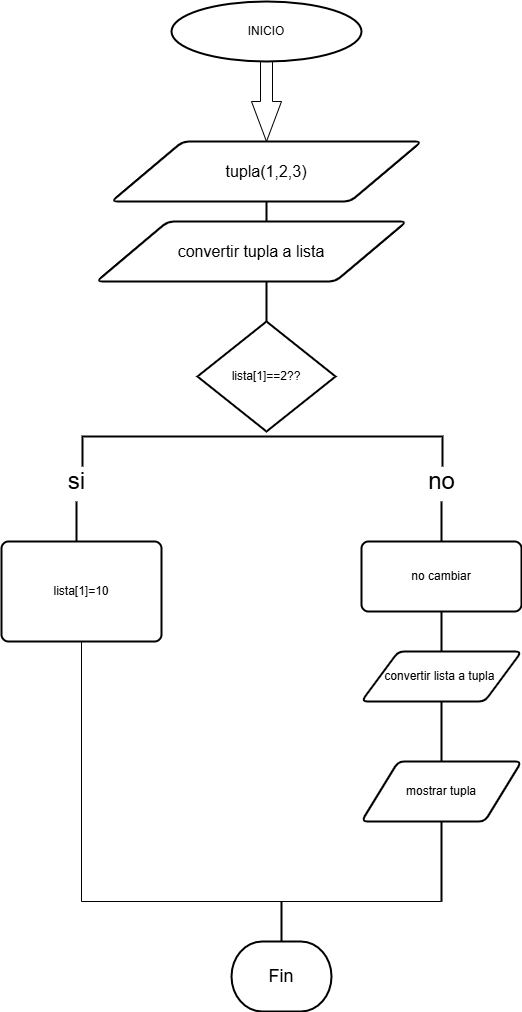

The diagram above was exported from draw.io. Its source (the exported page's mxGraphModel, read from the mxfile embedded in the PNG):
<mxGraphModel dx="1042" dy="510" grid="1" gridSize="10" guides="1" tooltips="1" connect="1" arrows="1" fold="1" page="1" pageScale="1" pageWidth="827" pageHeight="1169" math="0" shadow="0">
  <root>
    <mxCell id="0" />
    <mxCell id="1" parent="0" />
    <mxCell id="D8EgAGg_tOP6zljfIVVe-4" value="" style="html=1;shadow=0;dashed=0;align=center;verticalAlign=middle;shape=mxgraph.arrows2.arrow;dy=0.6;dx=40;direction=south;notch=0;" parent="1" vertex="1">
      <mxGeometry x="370" y="80" width="30" height="80" as="geometry" />
    </mxCell>
    <mxCell id="D8EgAGg_tOP6zljfIVVe-6" value="&lt;font size=&quot;3&quot;&gt;tupla(1,2,3)&lt;/font&gt;" style="shape=parallelogram;html=1;strokeWidth=2;perimeter=parallelogramPerimeter;whiteSpace=wrap;rounded=1;arcSize=12;size=0.23;" parent="1" vertex="1">
      <mxGeometry x="230" y="160" width="310" height="60" as="geometry" />
    </mxCell>
    <mxCell id="D8EgAGg_tOP6zljfIVVe-18" value="&lt;font style=&quot;vertical-align: inherit;&quot;&gt;&lt;font style=&quot;vertical-align: inherit;&quot;&gt;INICIO&lt;/font&gt;&lt;/font&gt;" style="strokeWidth=2;html=1;shape=mxgraph.flowchart.start_1;whiteSpace=wrap;" parent="1" vertex="1">
      <mxGeometry x="290" y="20" width="190" height="60" as="geometry" />
    </mxCell>
    <mxCell id="D8EgAGg_tOP6zljfIVVe-68" value="&lt;font style=&quot;font-size: 18px;&quot;&gt;Fin&lt;/font&gt;" style="strokeWidth=2;html=1;shape=mxgraph.flowchart.terminator;whiteSpace=wrap;" parent="1" vertex="1">
      <mxGeometry x="350" y="960" width="100" height="70" as="geometry" />
    </mxCell>
    <mxCell id="D8EgAGg_tOP6zljfIVVe-75" value="&lt;font style=&quot;font-size: 24px;&quot;&gt;si&lt;/font&gt;" style="text;html=1;align=center;verticalAlign=middle;resizable=0;points=[];autosize=1;strokeColor=none;fillColor=none;" parent="1" vertex="1">
      <mxGeometry x="175" y="480" width="40" height="40" as="geometry" />
    </mxCell>
    <mxCell id="D8EgAGg_tOP6zljfIVVe-78" value="&lt;font style=&quot;font-size: 24px;&quot;&gt;no&lt;/font&gt;" style="text;html=1;align=center;verticalAlign=middle;resizable=0;points=[];autosize=1;strokeColor=none;fillColor=none;" parent="1" vertex="1">
      <mxGeometry x="535" y="480" width="50" height="40" as="geometry" />
    </mxCell>
    <mxCell id="D8EgAGg_tOP6zljfIVVe-79" value="" style="line;strokeWidth=2;direction=south;html=1;" parent="1" vertex="1">
      <mxGeometry x="190" y="520" width="10" height="40" as="geometry" />
    </mxCell>
    <mxCell id="D8EgAGg_tOP6zljfIVVe-80" value="" style="line;strokeWidth=2;direction=south;html=1;" parent="1" vertex="1">
      <mxGeometry x="555" y="520" width="10" height="40" as="geometry" />
    </mxCell>
    <mxCell id="D8EgAGg_tOP6zljfIVVe-111" value="" style="line;strokeWidth=2;direction=south;html=1;" parent="1" vertex="1">
      <mxGeometry x="395" y="920" width="10" height="40" as="geometry" />
    </mxCell>
    <mxCell id="OxE0gLjbz27IqxSMckJr-5" value="" style="shape=partialRectangle;whiteSpace=wrap;html=1;top=0;left=0;fillColor=none;rotation=90;" parent="1" vertex="1">
      <mxGeometry x="250" y="610" width="260" height="360" as="geometry" />
    </mxCell>
    <mxCell id="OxE0gLjbz27IqxSMckJr-6" value="" style="line;strokeWidth=2;direction=south;html=1;" parent="1" vertex="1">
      <mxGeometry x="555" y="840" width="10" height="80" as="geometry" />
    </mxCell>
    <mxCell id="OxE0gLjbz27IqxSMckJr-9" value="lista[1]==2??" style="strokeWidth=2;html=1;shape=mxgraph.flowchart.decision;whiteSpace=wrap;" parent="1" vertex="1">
      <mxGeometry x="315.94" y="340" width="138.12" height="110" as="geometry" />
    </mxCell>
    <mxCell id="Zdd_E8ot0__pe8fsTmFx-2" value="" style="line;strokeWidth=2;direction=south;html=1;" vertex="1" parent="1">
      <mxGeometry x="380" y="220" width="10" height="20" as="geometry" />
    </mxCell>
    <mxCell id="Zdd_E8ot0__pe8fsTmFx-18" value="" style="strokeWidth=2;html=1;shape=mxgraph.flowchart.annotation_1;align=left;pointerEvents=1;rotation=90;" vertex="1" parent="1">
      <mxGeometry x="365.94" y="290" width="30" height="360" as="geometry" />
    </mxCell>
    <mxCell id="Zdd_E8ot0__pe8fsTmFx-19" value="&lt;font size=&quot;3&quot;&gt;convertir tupla a lista&lt;/font&gt;" style="shape=parallelogram;html=1;strokeWidth=2;perimeter=parallelogramPerimeter;whiteSpace=wrap;rounded=1;arcSize=12;size=0.23;" vertex="1" parent="1">
      <mxGeometry x="215" y="240" width="310" height="60" as="geometry" />
    </mxCell>
    <mxCell id="Zdd_E8ot0__pe8fsTmFx-20" value="" style="line;strokeWidth=2;direction=south;html=1;" vertex="1" parent="1">
      <mxGeometry x="380" y="300" width="10" height="40" as="geometry" />
    </mxCell>
    <mxCell id="Zdd_E8ot0__pe8fsTmFx-21" value="no cambiar" style="rounded=1;whiteSpace=wrap;html=1;absoluteArcSize=1;arcSize=14;strokeWidth=2;" vertex="1" parent="1">
      <mxGeometry x="480" y="560" width="160" height="70" as="geometry" />
    </mxCell>
    <mxCell id="Zdd_E8ot0__pe8fsTmFx-22" value="lista[1]=10" style="rounded=1;whiteSpace=wrap;html=1;absoluteArcSize=1;arcSize=14;strokeWidth=2;" vertex="1" parent="1">
      <mxGeometry x="120" y="560" width="160" height="100" as="geometry" />
    </mxCell>
    <mxCell id="Zdd_E8ot0__pe8fsTmFx-23" value="" style="line;strokeWidth=2;direction=south;html=1;" vertex="1" parent="1">
      <mxGeometry x="555" y="630" width="10" height="40" as="geometry" />
    </mxCell>
    <mxCell id="Zdd_E8ot0__pe8fsTmFx-24" value="mostrar tupla" style="shape=parallelogram;html=1;strokeWidth=2;perimeter=parallelogramPerimeter;whiteSpace=wrap;rounded=1;arcSize=12;size=0.23;" vertex="1" parent="1">
      <mxGeometry x="480" y="780" width="160" height="60" as="geometry" />
    </mxCell>
    <mxCell id="Zdd_E8ot0__pe8fsTmFx-25" value="convertir lista a tupla&amp;nbsp;" style="shape=parallelogram;html=1;strokeWidth=2;perimeter=parallelogramPerimeter;whiteSpace=wrap;rounded=1;arcSize=12;size=0.23;" vertex="1" parent="1">
      <mxGeometry x="480" y="670" width="160" height="50" as="geometry" />
    </mxCell>
    <mxCell id="Zdd_E8ot0__pe8fsTmFx-27" value="" style="line;strokeWidth=2;direction=south;html=1;" vertex="1" parent="1">
      <mxGeometry x="555" y="720" width="10" height="60" as="geometry" />
    </mxCell>
  </root>
</mxGraphModel>